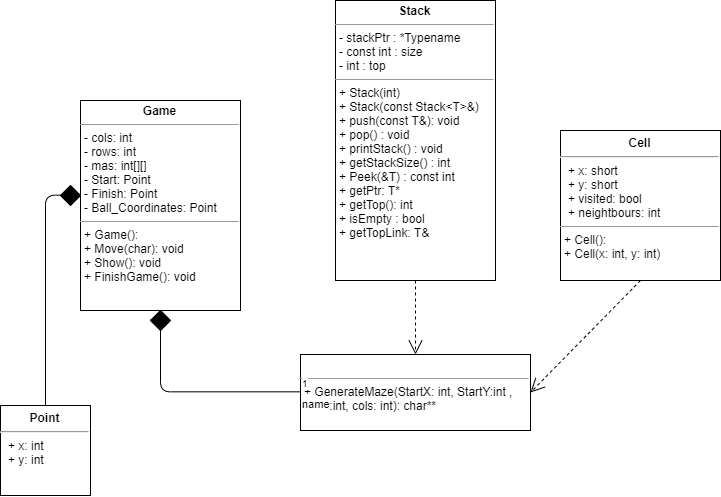

The diagram above was exported from draw.io. Its source (the exported page's mxGraphModel, read from the mxfile embedded in the PNG):
<mxGraphModel dx="1730" dy="967" grid="1" gridSize="10" guides="1" tooltips="1" connect="1" arrows="1" fold="1" page="1" pageScale="1" pageWidth="827" pageHeight="1169" math="0" shadow="0">
  <root>
    <mxCell id="_k9gIPEXoLPP13A6j02D-0" />
    <mxCell id="_k9gIPEXoLPP13A6j02D-1" parent="_k9gIPEXoLPP13A6j02D-0" />
    <mxCell id="1_v7yx3zugKbNl-xP6iz-1" value="&lt;p style=&quot;margin: 0px ; margin-top: 4px ; text-align: center&quot;&gt;&lt;b&gt;Stack&lt;/b&gt;&lt;/p&gt;&lt;hr size=&quot;1&quot;&gt;&lt;p style=&quot;margin: 0px ; margin-left: 4px&quot;&gt;- stackPtr : *Typename&lt;/p&gt;&lt;p style=&quot;margin: 0px ; margin-left: 4px&quot;&gt;- const int : size&lt;/p&gt;&lt;p style=&quot;margin: 0px ; margin-left: 4px&quot;&gt;- int : top&lt;/p&gt;&lt;hr size=&quot;1&quot;&gt;&lt;p style=&quot;margin: 0px ; margin-left: 4px&quot;&gt;+ Stack(int)&amp;nbsp;&lt;/p&gt;&lt;p style=&quot;margin: 0px ; margin-left: 4px&quot;&gt;+ Stack(const Stack&amp;lt;T&amp;gt;&amp;amp;)&lt;/p&gt;&lt;p style=&quot;margin: 0px ; margin-left: 4px&quot;&gt;&lt;span&gt;+ push(const T&amp;amp;): void&lt;/span&gt;&lt;/p&gt;&lt;p style=&quot;margin: 0px ; margin-left: 4px&quot;&gt;+ pop() : void&lt;/p&gt;&lt;p style=&quot;margin: 0px ; margin-left: 4px&quot;&gt;+ printStack() : void&lt;/p&gt;&lt;p style=&quot;margin: 0px ; margin-left: 4px&quot;&gt;+ getStackSize() : int&lt;/p&gt;&lt;p style=&quot;margin: 0px ; margin-left: 4px&quot;&gt;+ Peek(&amp;amp;T) : const int&lt;/p&gt;&lt;p style=&quot;margin: 0px ; margin-left: 4px&quot;&gt;+ getPtr: T*&lt;/p&gt;&lt;p style=&quot;margin: 0px ; margin-left: 4px&quot;&gt;+ getTop(): int&lt;/p&gt;&lt;p style=&quot;margin: 0px ; margin-left: 4px&quot;&gt;+ isEmpty : bool&lt;/p&gt;&lt;p style=&quot;margin: 0px ; margin-left: 4px&quot;&gt;+ getTopLink: T&amp;amp;&lt;/p&gt;" style="verticalAlign=top;align=left;overflow=fill;fontSize=12;fontFamily=Helvetica;html=1;" vertex="1" parent="_k9gIPEXoLPP13A6j02D-1">
      <mxGeometry x="625" y="155" width="160" height="280" as="geometry" />
    </mxCell>
    <mxCell id="1_v7yx3zugKbNl-xP6iz-6" value="&lt;p style=&quot;margin: 0px ; margin-top: 6px ; text-align: center&quot;&gt;&lt;b&gt;Point&lt;/b&gt;&lt;/p&gt;&lt;hr&gt;&lt;p style=&quot;margin: 0px ; margin-left: 8px&quot;&gt;+ x: int&lt;br&gt;+ y: int&lt;/p&gt;" style="align=left;overflow=fill;html=1;" vertex="1" parent="_k9gIPEXoLPP13A6j02D-1">
      <mxGeometry x="290" y="560" width="90" height="90" as="geometry" />
    </mxCell>
    <mxCell id="J_9kWTNnS_s_E3oZnfCu-2" value="&lt;p style=&quot;margin: 0px ; margin-top: 4px ; text-align: center&quot;&gt;&lt;b&gt;Game&lt;/b&gt;&lt;/p&gt;&lt;hr size=&quot;1&quot;&gt;&lt;p style=&quot;margin: 0px ; margin-left: 4px&quot;&gt;- cols: int&lt;/p&gt;&lt;p style=&quot;margin: 0px ; margin-left: 4px&quot;&gt;- rows: int&lt;/p&gt;&lt;p style=&quot;margin: 0px ; margin-left: 4px&quot;&gt;- mas: int[][]&lt;/p&gt;&lt;p style=&quot;margin: 0px ; margin-left: 4px&quot;&gt;- Start: Point&lt;/p&gt;&lt;p style=&quot;margin: 0px ; margin-left: 4px&quot;&gt;- Finish: Point&lt;/p&gt;&lt;p style=&quot;margin: 0px ; margin-left: 4px&quot;&gt;- Ball_Coordinates: Point&lt;/p&gt;&lt;hr size=&quot;1&quot;&gt;&lt;p style=&quot;margin: 0px ; margin-left: 4px&quot;&gt;+ Game():&amp;nbsp;&lt;/p&gt;&lt;p style=&quot;margin: 0px ; margin-left: 4px&quot;&gt;+ Move(char): void&lt;/p&gt;&lt;p style=&quot;margin: 0px ; margin-left: 4px&quot;&gt;+ Show(): void&lt;/p&gt;&lt;p style=&quot;margin: 0px ; margin-left: 4px&quot;&gt;+ FinishGame(): void&lt;/p&gt;" style="verticalAlign=top;align=left;overflow=fill;fontSize=12;fontFamily=Helvetica;html=1;" vertex="1" parent="_k9gIPEXoLPP13A6j02D-1">
      <mxGeometry x="370" y="255" width="160" height="210" as="geometry" />
    </mxCell>
    <mxCell id="J_9kWTNnS_s_E3oZnfCu-7" value="&lt;p style=&quot;margin: 6px 0px 0px ; text-align: center&quot;&gt;&lt;b&gt;Cell&lt;/b&gt;&lt;/p&gt;&lt;hr&gt;&lt;p style=&quot;margin: 0px 0px 0px 8px&quot;&gt;+ x: short&lt;br&gt;+ y: short&lt;/p&gt;&lt;p style=&quot;margin: 0px 0px 0px 8px&quot;&gt;+ visited: bool&lt;/p&gt;&lt;p style=&quot;margin: 0px 0px 0px 8px&quot;&gt;+ neightbours: int&lt;/p&gt;&lt;hr size=&quot;1&quot;&gt;&lt;p style=&quot;margin: 0px ; margin-left: 4px&quot;&gt;+ Cell():&amp;nbsp;&lt;/p&gt;&lt;p style=&quot;margin: 0px ; margin-left: 4px&quot;&gt;+ Cell(x: int, y: int)&lt;/p&gt;" style="verticalAlign=top;align=left;overflow=fill;fontSize=12;fontFamily=Helvetica;html=1;" vertex="1" parent="_k9gIPEXoLPP13A6j02D-1">
      <mxGeometry x="850" y="285" width="160" height="150" as="geometry" />
    </mxCell>
    <mxCell id="J_9kWTNnS_s_E3oZnfCu-8" value="&lt;p style=&quot;margin: 0px ; margin-top: 4px ; text-align: center&quot;&gt;&lt;br&gt;&lt;/p&gt;&lt;hr size=&quot;1&quot;&gt;&lt;p style=&quot;margin: 0px ; margin-left: 4px&quot;&gt;+ GenerateMaze(StartX: int, StartY:int ,&amp;nbsp;&lt;/p&gt;&lt;p style=&quot;margin: 0px ; margin-left: 4px&quot;&gt;rows:int, cols: int): char**&lt;/p&gt;" style="verticalAlign=top;align=left;overflow=fill;fontSize=12;fontFamily=Helvetica;html=1;" vertex="1" parent="_k9gIPEXoLPP13A6j02D-1">
      <mxGeometry x="590" y="509" width="230" height="76" as="geometry" />
    </mxCell>
    <mxCell id="J_9kWTNnS_s_E3oZnfCu-15" value="" style="rhombus;whiteSpace=wrap;html=1;fillColor=#000000;" vertex="1" parent="_k9gIPEXoLPP13A6j02D-1">
      <mxGeometry x="350" y="340" width="20" height="20" as="geometry" />
    </mxCell>
    <mxCell id="J_9kWTNnS_s_E3oZnfCu-22" value="" style="endArrow=block;endFill=1;html=1;edgeStyle=orthogonalEdgeStyle;align=left;verticalAlign=top;exitX=0.5;exitY=0;exitDx=0;exitDy=0;entryX=0;entryY=0.452;entryDx=0;entryDy=0;entryPerimeter=0;" edge="1" parent="_k9gIPEXoLPP13A6j02D-1" source="1_v7yx3zugKbNl-xP6iz-6" target="J_9kWTNnS_s_E3oZnfCu-2">
      <mxGeometry x="-1" relative="1" as="geometry">
        <mxPoint x="270" y="585.3333333333335" as="sourcePoint" />
        <mxPoint x="450" y="470" as="targetPoint" />
      </mxGeometry>
    </mxCell>
    <mxCell id="J_9kWTNnS_s_E3oZnfCu-23" value="" style="resizable=0;html=1;align=left;verticalAlign=bottom;labelBackgroundColor=#ffffff;fontSize=10;" connectable="0" vertex="1" parent="J_9kWTNnS_s_E3oZnfCu-22">
      <mxGeometry x="-1" relative="1" as="geometry" />
    </mxCell>
    <mxCell id="J_9kWTNnS_s_E3oZnfCu-29" value="" style="endArrow=block;endFill=1;html=1;edgeStyle=orthogonalEdgeStyle;align=left;verticalAlign=top;exitX=0;exitY=0.5;exitDx=0;exitDy=0;entryX=0.5;entryY=1;entryDx=0;entryDy=0;" edge="1" parent="_k9gIPEXoLPP13A6j02D-1" source="J_9kWTNnS_s_E3oZnfCu-31" target="J_9kWTNnS_s_E3oZnfCu-2">
      <mxGeometry x="-1" relative="1" as="geometry">
        <mxPoint x="290" y="670" as="sourcePoint" />
        <mxPoint x="450" y="670" as="targetPoint" />
        <Array as="points" />
      </mxGeometry>
    </mxCell>
    <mxCell id="J_9kWTNnS_s_E3oZnfCu-30" value="" style="resizable=0;html=1;align=left;verticalAlign=bottom;labelBackgroundColor=#ffffff;fontSize=10;" connectable="0" vertex="1" parent="J_9kWTNnS_s_E3oZnfCu-29">
      <mxGeometry x="-1" relative="1" as="geometry" />
    </mxCell>
    <mxCell id="J_9kWTNnS_s_E3oZnfCu-31" value="" style="rhombus;whiteSpace=wrap;html=1;fillColor=#000000;" vertex="1" parent="_k9gIPEXoLPP13A6j02D-1">
      <mxGeometry x="440" y="465" width="20" height="20" as="geometry" />
    </mxCell>
    <mxCell id="J_9kWTNnS_s_E3oZnfCu-32" value="name" style="endArrow=block;endFill=1;html=1;edgeStyle=orthogonalEdgeStyle;align=left;verticalAlign=top;exitX=0;exitY=0.5;exitDx=0;exitDy=0;entryX=0.5;entryY=0;entryDx=0;entryDy=0;" edge="1" parent="_k9gIPEXoLPP13A6j02D-1" source="J_9kWTNnS_s_E3oZnfCu-8" target="J_9kWTNnS_s_E3oZnfCu-31">
      <mxGeometry x="-1" relative="1" as="geometry">
        <mxPoint x="589.8571428571429" y="547.2857142857143" as="sourcePoint" />
        <mxPoint x="449.8571428571429" y="465" as="targetPoint" />
        <Array as="points">
          <mxPoint x="450" y="547" />
        </Array>
      </mxGeometry>
    </mxCell>
    <mxCell id="J_9kWTNnS_s_E3oZnfCu-33" value="1" style="resizable=0;html=1;align=left;verticalAlign=bottom;labelBackgroundColor=#ffffff;fontSize=10;" connectable="0" vertex="1" parent="J_9kWTNnS_s_E3oZnfCu-32">
      <mxGeometry x="-1" relative="1" as="geometry" />
    </mxCell>
    <mxCell id="J_9kWTNnS_s_E3oZnfCu-35" value="" style="endArrow=open;endSize=12;dashed=1;html=1;exitX=0.5;exitY=1;exitDx=0;exitDy=0;" edge="1" parent="_k9gIPEXoLPP13A6j02D-1" source="1_v7yx3zugKbNl-xP6iz-1" target="J_9kWTNnS_s_E3oZnfCu-8">
      <mxGeometry width="160" relative="1" as="geometry">
        <mxPoint x="290" y="670" as="sourcePoint" />
        <mxPoint x="450" y="670" as="targetPoint" />
      </mxGeometry>
    </mxCell>
    <mxCell id="J_9kWTNnS_s_E3oZnfCu-36" value="" style="endArrow=open;endSize=12;dashed=1;html=1;exitX=0.5;exitY=1;exitDx=0;exitDy=0;entryX=1;entryY=0.5;entryDx=0;entryDy=0;" edge="1" parent="_k9gIPEXoLPP13A6j02D-1" source="J_9kWTNnS_s_E3oZnfCu-7" target="J_9kWTNnS_s_E3oZnfCu-8">
      <mxGeometry width="160" relative="1" as="geometry">
        <mxPoint x="410" y="670" as="sourcePoint" />
        <mxPoint x="570" y="670" as="targetPoint" />
      </mxGeometry>
    </mxCell>
  </root>
</mxGraphModel>